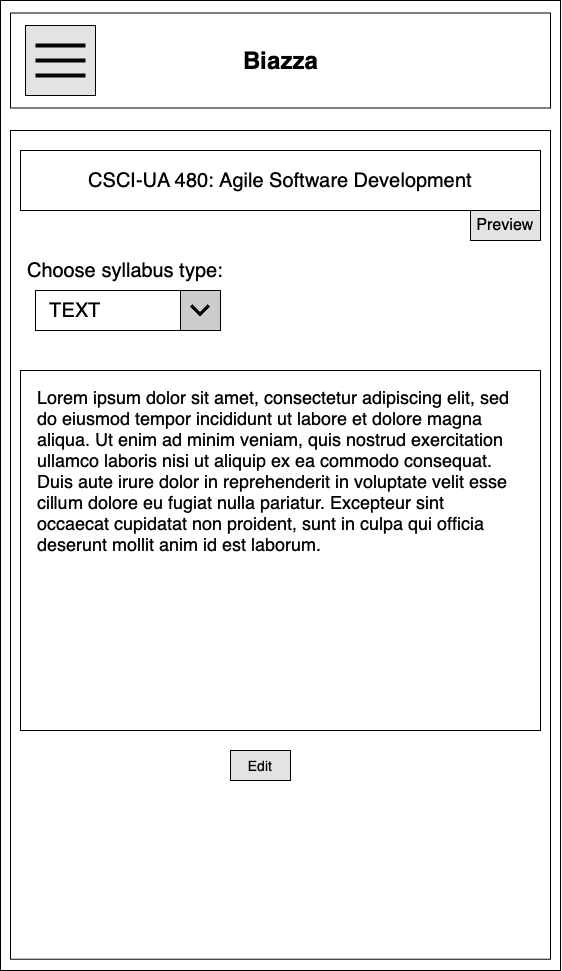

The diagram above was exported from draw.io. Its source (the exported page's mxGraphModel, read from the mxfile embedded in the PNG):
<mxGraphModel dx="1310" dy="898" grid="1" gridSize="10" guides="1" tooltips="1" connect="1" arrows="1" fold="1" page="1" pageScale="1" pageWidth="850" pageHeight="1100" math="0" shadow="0">
  <root>
    <mxCell id="ySCB31JGEMuMfHUEWfKE-0" />
    <mxCell id="ySCB31JGEMuMfHUEWfKE-1" parent="ySCB31JGEMuMfHUEWfKE-0" />
    <mxCell id="ySCB31JGEMuMfHUEWfKE-2" value="" style="rounded=0;whiteSpace=wrap;html=1;" parent="ySCB31JGEMuMfHUEWfKE-1" vertex="1">
      <mxGeometry x="170" y="60" width="560" height="970" as="geometry" />
    </mxCell>
    <mxCell id="ySCB31JGEMuMfHUEWfKE-3" value="" style="rounded=0;whiteSpace=wrap;html=1;" parent="ySCB31JGEMuMfHUEWfKE-1" vertex="1">
      <mxGeometry x="180" y="190" width="540" height="828.72" as="geometry" />
    </mxCell>
    <mxCell id="ySCB31JGEMuMfHUEWfKE-4" value="" style="rounded=0;whiteSpace=wrap;html=1;" parent="ySCB31JGEMuMfHUEWfKE-1" vertex="1">
      <mxGeometry x="180" y="72.5" width="540" height="95" as="geometry" />
    </mxCell>
    <mxCell id="ySCB31JGEMuMfHUEWfKE-5" value="Biazza" style="text;strokeColor=none;fillColor=none;html=1;fontSize=24;fontStyle=1;verticalAlign=middle;align=center;" parent="ySCB31JGEMuMfHUEWfKE-1" vertex="1">
      <mxGeometry x="400" y="100" width="100" height="40" as="geometry" />
    </mxCell>
    <mxCell id="ySCB31JGEMuMfHUEWfKE-6" value="" style="whiteSpace=wrap;html=1;aspect=fixed;fillColor=#E3E3E3;" parent="ySCB31JGEMuMfHUEWfKE-1" vertex="1">
      <mxGeometry x="195" y="85" width="70" height="70" as="geometry" />
    </mxCell>
    <mxCell id="ySCB31JGEMuMfHUEWfKE-7" value="" style="line;strokeWidth=4;html=1;perimeter=backbonePerimeter;points=[];outlineConnect=0;" parent="ySCB31JGEMuMfHUEWfKE-1" vertex="1">
      <mxGeometry x="205" y="100" width="50" height="10" as="geometry" />
    </mxCell>
    <mxCell id="ySCB31JGEMuMfHUEWfKE-8" value="" style="line;strokeWidth=4;html=1;perimeter=backbonePerimeter;points=[];outlineConnect=0;" parent="ySCB31JGEMuMfHUEWfKE-1" vertex="1">
      <mxGeometry x="205" y="115" width="50" height="10" as="geometry" />
    </mxCell>
    <mxCell id="ySCB31JGEMuMfHUEWfKE-9" value="" style="line;strokeWidth=4;html=1;perimeter=backbonePerimeter;points=[];outlineConnect=0;" parent="ySCB31JGEMuMfHUEWfKE-1" vertex="1">
      <mxGeometry x="205" y="130" width="50" height="10" as="geometry" />
    </mxCell>
    <mxCell id="ySCB31JGEMuMfHUEWfKE-10" value="" style="group" parent="ySCB31JGEMuMfHUEWfKE-1" vertex="1" connectable="0">
      <mxGeometry x="190" y="200" width="520" height="500" as="geometry" />
    </mxCell>
    <mxCell id="ySCB31JGEMuMfHUEWfKE-11" value="&lt;span style=&quot;font-size: 20px&quot;&gt;Drag and drop syllabus here&lt;/span&gt;" style="rounded=0;whiteSpace=wrap;html=1;align=center;" parent="ySCB31JGEMuMfHUEWfKE-10" vertex="1">
      <mxGeometry y="130" width="520" height="360" as="geometry" />
    </mxCell>
    <mxCell id="ySCB31JGEMuMfHUEWfKE-12" value="&lt;font style=&quot;font-size: 14px&quot;&gt;Browse for files&lt;/font&gt;" style="rounded=0;whiteSpace=wrap;html=1;align=center;fillColor=#E3E3E3;" parent="ySCB31JGEMuMfHUEWfKE-10" vertex="1">
      <mxGeometry x="170" y="350" width="165" height="30" as="geometry" />
    </mxCell>
    <mxCell id="ySCB31JGEMuMfHUEWfKE-13" value="&lt;font style=&quot;font-size: 16px&quot;&gt;agile_spring20.pdf&lt;/font&gt;" style="text;html=1;strokeColor=none;fillColor=none;align=center;verticalAlign=middle;whiteSpace=wrap;rounded=0;shadow=0;labelBackgroundColor=#ffffff;" parent="ySCB31JGEMuMfHUEWfKE-10" vertex="1">
      <mxGeometry y="80" width="135" height="40" as="geometry" />
    </mxCell>
    <mxCell id="ySCB31JGEMuMfHUEWfKE-14" value="--" style="rounded=0;whiteSpace=wrap;html=1;" parent="ySCB31JGEMuMfHUEWfKE-10" vertex="1">
      <mxGeometry x="140" y="90" width="20" height="20" as="geometry" />
    </mxCell>
    <mxCell id="ySCB31JGEMuMfHUEWfKE-15" value="&lt;font style=&quot;font-size: 20px&quot;&gt;CSCI-UA 480: Agile Software Development&lt;/font&gt;" style="rounded=0;whiteSpace=wrap;html=1;" parent="ySCB31JGEMuMfHUEWfKE-10" vertex="1">
      <mxGeometry width="520" height="60" as="geometry" />
    </mxCell>
    <mxCell id="ySCB31JGEMuMfHUEWfKE-16" value="" style="rounded=0;whiteSpace=wrap;html=1;" parent="ySCB31JGEMuMfHUEWfKE-1" vertex="1">
      <mxGeometry x="400" y="410" width="120" height="60" as="geometry" />
    </mxCell>
    <mxCell id="ySCB31JGEMuMfHUEWfKE-17" value="" style="rounded=0;whiteSpace=wrap;html=1;" parent="ySCB31JGEMuMfHUEWfKE-1" vertex="1">
      <mxGeometry x="170" y="60" width="560" height="970" as="geometry" />
    </mxCell>
    <mxCell id="ySCB31JGEMuMfHUEWfKE-18" value="" style="rounded=0;whiteSpace=wrap;html=1;" parent="ySCB31JGEMuMfHUEWfKE-1" vertex="1">
      <mxGeometry x="180" y="190" width="540" height="828.72" as="geometry" />
    </mxCell>
    <mxCell id="ySCB31JGEMuMfHUEWfKE-19" value="" style="rounded=0;whiteSpace=wrap;html=1;" parent="ySCB31JGEMuMfHUEWfKE-1" vertex="1">
      <mxGeometry x="180" y="72.5" width="540" height="95" as="geometry" />
    </mxCell>
    <mxCell id="ySCB31JGEMuMfHUEWfKE-20" value="Biazza" style="text;strokeColor=none;fillColor=none;html=1;fontSize=24;fontStyle=1;verticalAlign=middle;align=center;" parent="ySCB31JGEMuMfHUEWfKE-1" vertex="1">
      <mxGeometry x="400" y="100" width="100" height="40" as="geometry" />
    </mxCell>
    <mxCell id="ySCB31JGEMuMfHUEWfKE-21" value="" style="whiteSpace=wrap;html=1;aspect=fixed;fillColor=#E3E3E3;" parent="ySCB31JGEMuMfHUEWfKE-1" vertex="1">
      <mxGeometry x="195" y="85" width="70" height="70" as="geometry" />
    </mxCell>
    <mxCell id="ySCB31JGEMuMfHUEWfKE-22" value="" style="line;strokeWidth=4;html=1;perimeter=backbonePerimeter;points=[];outlineConnect=0;" parent="ySCB31JGEMuMfHUEWfKE-1" vertex="1">
      <mxGeometry x="205" y="100" width="50" height="10" as="geometry" />
    </mxCell>
    <mxCell id="ySCB31JGEMuMfHUEWfKE-23" value="" style="line;strokeWidth=4;html=1;perimeter=backbonePerimeter;points=[];outlineConnect=0;" parent="ySCB31JGEMuMfHUEWfKE-1" vertex="1">
      <mxGeometry x="205" y="115" width="50" height="10" as="geometry" />
    </mxCell>
    <mxCell id="ySCB31JGEMuMfHUEWfKE-24" value="" style="line;strokeWidth=4;html=1;perimeter=backbonePerimeter;points=[];outlineConnect=0;" parent="ySCB31JGEMuMfHUEWfKE-1" vertex="1">
      <mxGeometry x="205" y="130" width="50" height="10" as="geometry" />
    </mxCell>
    <mxCell id="ySCB31JGEMuMfHUEWfKE-25" value="" style="group" parent="ySCB31JGEMuMfHUEWfKE-1" vertex="1" connectable="0">
      <mxGeometry x="190" y="210" width="520" height="500" as="geometry" />
    </mxCell>
    <mxCell id="ySCB31JGEMuMfHUEWfKE-26" value="&lt;font style=&quot;font-size: 20px&quot;&gt;CSCI-UA 480: Agile Software Development&lt;/font&gt;" style="rounded=0;whiteSpace=wrap;html=1;" parent="ySCB31JGEMuMfHUEWfKE-25" vertex="1">
      <mxGeometry width="520" height="60" as="geometry" />
    </mxCell>
    <mxCell id="ySCB31JGEMuMfHUEWfKE-27" value="&lt;font style=&quot;font-size: 16px&quot;&gt;Preview&lt;/font&gt;" style="rounded=0;whiteSpace=wrap;html=1;fillColor=#E3E3E3;" parent="ySCB31JGEMuMfHUEWfKE-1" vertex="1">
      <mxGeometry x="640" y="270" width="70" height="30" as="geometry" />
    </mxCell>
    <mxCell id="ySCB31JGEMuMfHUEWfKE-28" value="" style="rounded=0;whiteSpace=wrap;html=1;" parent="ySCB31JGEMuMfHUEWfKE-1" vertex="1">
      <mxGeometry x="205" y="350" width="185" height="40" as="geometry" />
    </mxCell>
    <mxCell id="ySCB31JGEMuMfHUEWfKE-29" value="&lt;font style=&quot;font-size: 20px&quot;&gt;Choose syllabus type:&lt;/font&gt;" style="text;html=1;strokeColor=none;fillColor=none;align=center;verticalAlign=middle;whiteSpace=wrap;rounded=0;" parent="ySCB31JGEMuMfHUEWfKE-1" vertex="1">
      <mxGeometry x="190" y="320" width="210" height="20" as="geometry" />
    </mxCell>
    <mxCell id="ySCB31JGEMuMfHUEWfKE-30" value="" style="shape=image;html=1;verticalAlign=top;verticalLabelPosition=bottom;labelBackgroundColor=#ffffff;imageAspect=0;aspect=fixed;image=https://cdn3.iconfinder.com/data/icons/google-material-design-icons/48/ic_expand_more_48px-128.png;imageBackground=#CCCCCC;imageBorder=#000000;" parent="ySCB31JGEMuMfHUEWfKE-1" vertex="1">
      <mxGeometry x="350" y="350" width="40" height="40" as="geometry" />
    </mxCell>
    <mxCell id="ySCB31JGEMuMfHUEWfKE-31" value="&lt;span style=&quot;font-size: 20px&quot;&gt;TEXT&lt;/span&gt;" style="text;html=1;strokeColor=none;fillColor=none;align=center;verticalAlign=middle;whiteSpace=wrap;rounded=0;" parent="ySCB31JGEMuMfHUEWfKE-1" vertex="1">
      <mxGeometry x="225" y="360" width="40" height="20" as="geometry" />
    </mxCell>
    <mxCell id="ySCB31JGEMuMfHUEWfKE-32" value="" style="rounded=0;whiteSpace=wrap;html=1;align=center;" parent="ySCB31JGEMuMfHUEWfKE-1" vertex="1">
      <mxGeometry x="190" y="430" width="520" height="360" as="geometry" />
    </mxCell>
    <mxCell id="ySCB31JGEMuMfHUEWfKE-33" value="&lt;span style=&quot;font-size: 14px&quot;&gt;Edit&lt;/span&gt;" style="rounded=0;whiteSpace=wrap;html=1;align=center;fillColor=#E3E3E3;" parent="ySCB31JGEMuMfHUEWfKE-1" vertex="1">
      <mxGeometry x="400" y="810" width="60" height="30" as="geometry" />
    </mxCell>
    <mxCell id="HWot0kn8e3VxGJ1NGBp2-0" value="&lt;span style=&quot;background-color: rgb(255 , 255 , 255)&quot;&gt;&lt;font style=&quot;font-size: 18px&quot;&gt;Lorem ipsum dolor sit amet, consectetur adipiscing elit, sed do eiusmod tempor incididunt ut labore et dolore magna aliqua. Ut enim ad minim veniam, quis nostrud exercitation ullamco laboris nisi ut aliquip ex ea commodo consequat. Duis aute irure dolor in reprehenderit in voluptate velit esse cillum dolore eu fugiat nulla pariatur. Excepteur sint occaecat cupidatat non proident, sunt in culpa qui officia deserunt mollit anim id est laborum.&lt;/font&gt;&lt;/span&gt;" style="text;html=1;strokeColor=none;fillColor=none;align=left;verticalAlign=middle;whiteSpace=wrap;rounded=0;" parent="ySCB31JGEMuMfHUEWfKE-1" vertex="1">
      <mxGeometry x="205" y="440" width="485" height="180" as="geometry" />
    </mxCell>
  </root>
</mxGraphModel>